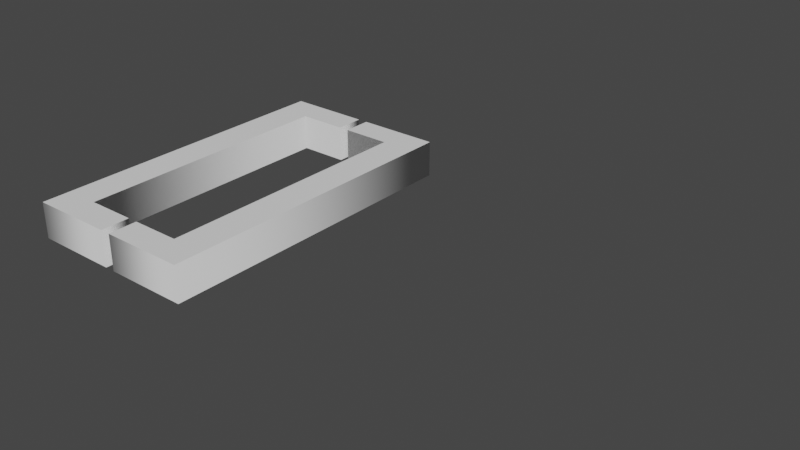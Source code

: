 # Source: coding.blend  (saved by Blender 3.3.6; exported with 4.5.12 LTS)
import bpy
from mathutils import Matrix  # noqa: F401  (used for matrix-valued properties, if any)

bpy.ops.wm.read_factory_settings(use_empty=True)
scene = bpy.context.scene
scene.name = 'Scene'

# ---- collections
col_collection = bpy.data.collections.new('Collection'); scene.collection.children.link(col_collection)

# ---- world
world_world = bpy.data.worlds.new('World'); scene.world = world_world
world_world.use_nodes = True; world_world.node_tree.nodes.clear()
_N = world_world.node_tree.nodes; _L = world_world.node_tree.links
n0 = _N.new('ShaderNodeOutputWorld'); n0.name = 'World Output'; n0.location = (300, 300)
n1 = _N.new('ShaderNodeBackground'); n1.name = 'Background'; n1.location = (10, 300)
n1.inputs[0].default_value = (0.05088, 0.05088, 0.05088, 1.0)
_L.new(n1.outputs[0], n0.inputs[0])
n0.is_active_output = True
world_world.color = (0.05088, 0.05088, 0.05088)
world_world.use_sun_shadow = False
world_world.sun_shadow_jitter_overblur = 0.0

# ---- curves / text
txt_text = bpy.data.curves.new('Text', 'FONT')
txt_text.dimensions = '2D'
txt_text.body = '[]'
txt_text.extrude = 0.05

# ---- objects
ob_text = bpy.data.objects.new('Text', txt_text)

# ---- transforms, parenting, visibility, modifiers, constraints
ob_text.location = (0.0, 0.0, 0.0)

# ---- collection membership
col_collection.objects.link(ob_text)

# ---- scene / render settings (as saved in the file)
scene.frame_start = 1; scene.frame_end = 250; scene.frame_set(1)
scene.render.engine = 'BLENDER_EEVEE_NEXT'
scene.cycles.sampling_pattern = 'TABULATED_SOBOL'
scene.cycles.use_light_tree = False
scene.view_settings.view_transform = 'Filmic'
bpy.context.view_layer.update()

# ---- added for rendering (the .blend has no active camera and no usable light): camera, sun
cam_auto = bpy.data.cameras.new('AutoCamera')
cam_auto.lens = 50.0
cam_auto.sensor_width = 36.0
cam_auto.clip_end = 1000.0
ob_auto_camera = bpy.data.objects.new('AutoCamera', cam_auto)
scene.collection.objects.link(ob_auto_camera)
ob_auto_camera.location = (2.32654, -1.54185, 1.24123)
ob_auto_camera.rotation_euler = (1.09748, -7.21219e-08, 0.694738)
scene.camera = ob_auto_camera
light_auto_sun = bpy.data.lights.new('AutoSun', 'SUN')
light_auto_sun.energy = 3.0
light_auto_sun.angle = 0.0523599
ob_auto_sun = bpy.data.objects.new('AutoSun', light_auto_sun)
scene.collection.objects.link(ob_auto_sun)
ob_auto_sun.rotation_euler = (0.872665, 0.174533, 0.523599)
bpy.context.view_layer.update()
